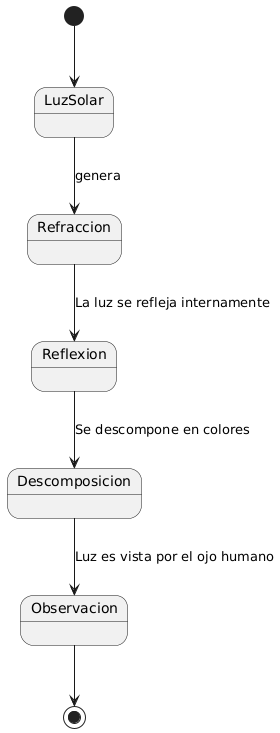

The diagram above was rendered by PlantUML. Its source (embedded in the PNG):
@startuml
[*] --> LuzSolar
LuzSolar --> Refraccion : genera
Refraccion --> Reflexion : La luz se refleja internamente
Reflexion --> Descomposicion : Se descompone en colores
Descomposicion --> Observacion : Luz es vista por el ojo humano
Observacion --> [*]
@enduml